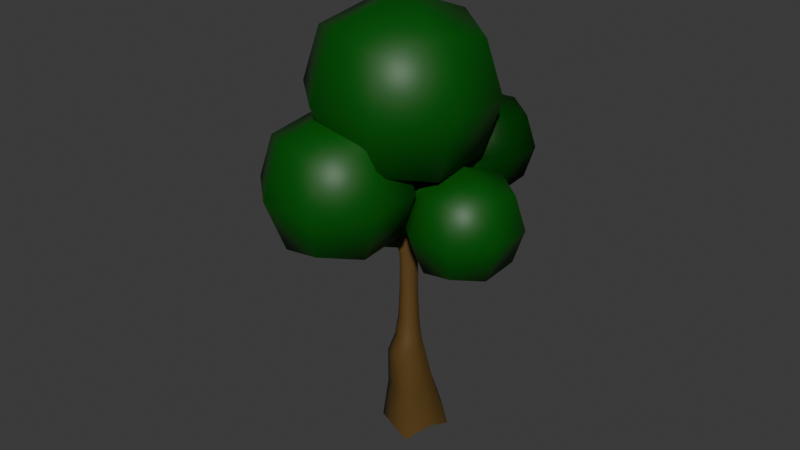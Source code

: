 # Source: pohon_bakau_1.blend  (saved by Blender 4.0.36; exported with 4.5.12 LTS)
import bpy
from mathutils import Matrix  # noqa: F401  (used for matrix-valued properties, if any)

bpy.ops.wm.read_factory_settings(use_empty=True)
scene = bpy.context.scene
scene.name = 'Scene'

# ---- collections
col_collection = bpy.data.collections.new('Collection'); scene.collection.children.link(col_collection)
col_pohon = bpy.data.collections.new('pohon'); col_collection.children.link(col_pohon)

# ---- materials (node trees are filled in below, after node groups)
mat_material_6310 = bpy.data.materials.new('Material.6310')
mat_material_6310.use_transparent_shadow = False
mat_material_6311 = bpy.data.materials.new('Material.6311')
mat_material_6311.use_transparent_shadow = False

# ---- material node trees
mat_material_6310.use_nodes = True; mat_material_6310.node_tree.nodes.clear()
_N = mat_material_6310.node_tree.nodes; _L = mat_material_6310.node_tree.links
n0 = _N.new('ShaderNodeBsdfPrincipled'); n0.name = 'Principled BSDF'; n0.location = (10, 300)
n0.inputs[0].default_value = (0.0003421, 0.08561, 0.0, 1.0)
n0.inputs[3].default_value = 1.45
n1 = _N.new('ShaderNodeOutputMaterial'); n1.name = 'Material Output'; n1.location = (300, 300)
_L.new(n0.outputs[0], n1.inputs[0])
n1.is_active_output = True
mat_material_6311.use_nodes = True; mat_material_6311.node_tree.nodes.clear()
_N = mat_material_6311.node_tree.nodes; _L = mat_material_6311.node_tree.links
n0 = _N.new('ShaderNodeBsdfPrincipled'); n0.name = 'Principled BSDF'; n0.location = (10, 300)
n0.inputs[0].default_value = (0.1018, 0.05574, 0.01159, 1.0)
n0.inputs[3].default_value = 1.45
n1 = _N.new('ShaderNodeOutputMaterial'); n1.name = 'Material Output'; n1.location = (300, 300)
_L.new(n0.outputs[0], n1.inputs[0])
n1.is_active_output = True

# ---- world
world_world = bpy.data.worlds.new('World'); scene.world = world_world
world_world.use_nodes = True; world_world.node_tree.nodes.clear()
_N = world_world.node_tree.nodes; _L = world_world.node_tree.links
n0 = _N.new('ShaderNodeOutputWorld'); n0.name = 'World Output'; n0.location = (300, 300)
n1 = _N.new('ShaderNodeBackground'); n1.name = 'Background'; n1.location = (10, 300)
n1.inputs[0].default_value = (0.05088, 0.05088, 0.05088, 1.0)
_L.new(n1.outputs[0], n0.inputs[0])
n0.is_active_output = True
world_world.color = (0.05088, 0.05088, 0.05088)
world_world.use_sun_shadow = False
world_world.sun_shadow_jitter_overblur = 0.0

# ---- meshes
me_cube_291 = bpy.data.meshes.new('Cube.291')
me_cube_291.from_pydata([(-0.4363, 0.1307, 1.231), (-0.4363, 0.1307, 2.231), (-0.4363, 1.131, 1.231), (-0.4363, 1.131, 2.231), (0.5637, 0.1307, 1.231), (0.5637, 0.1307, 2.231), (0.5637, 1.131, 1.231), (0.5637, 1.131, 2.231), (-0.2932, -0.2266, -0.1852), (-0.2934, 0.0912, -0.1646), (0.04206, -0.227, -0.1629), (0.04227, 0.09162, -0.1423), (-0.1779, -0.1243, 0.3189), (-0.1779, 0.04646, 0.3189), (0.0002771, 0.04815, 0.2944), (0.0002771, -0.1313, 0.2944), (-0.1395, -0.0113, 1.145), (-0.1395, 0.0836, 1.145), (0.0275, 0.09221, 1.035), (0.0275, -0.04203, 1.035), (-0.7653, -0.5659, 2.422), (-0.7653, -0.5659, 3.691), (-0.7653, 0.7027, 2.422), (-0.7653, 0.7027, 3.691), (0.5033, -0.5659, 2.422), (0.5033, -0.5659, 3.691), (0.5033, 0.7027, 2.422), (0.5033, 0.7027, 3.691), (1.255, 0.4326, 2.618), (1.255, 0.4326, 1.89), (1.255, -0.2958, 2.618), (1.255, -0.2958, 1.89), (0.5262, 0.4326, 2.618), (0.5262, 0.4326, 1.89), (0.5262, -0.2958, 2.618), (0.5262, -0.2958, 1.89), (1.255, 0.4326, 2.618), (1.255, 0.4326, 1.89), (1.255, -0.2958, 2.618), (1.255, -0.2958, 1.89), (0.5262, 0.4326, 2.618), (0.5262, 0.4326, 1.89), (0.5262, -0.2958, 2.618), (0.5262, -0.2958, 1.89), (-1.417, -0.4347, 1.623), (-1.417, -0.4347, 2.629), (-1.417, 0.5715, 1.623), (-1.417, 0.5715, 2.629), (-0.4107, -0.4347, 1.623), (-0.4107, -0.4347, 2.629), (-0.4107, 0.5715, 1.623), (-0.4107, 0.5715, 2.629), (0.6403, -0.2142, 2.079), (0.6403, -0.2142, 1.286), (0.6403, -1.007, 2.079), (0.6403, -1.007, 1.286), (-0.1528, -0.2142, 2.079), (-0.1528, -0.2142, 1.286), (-0.1528, -1.007, 2.079), (-0.1528, -1.007, 1.286), (-0.5458, 0.6307, 1.121), (-0.5458, 0.02117, 1.731), (-0.5458, 0.6307, 2.341), (-0.5458, 1.24, 1.731), (0.06373, 1.24, 1.121), (0.06373, 1.24, 2.341), (0.6733, 1.24, 1.731), (0.6733, 0.6307, 1.121), (0.6733, 0.6307, 2.341), (0.6733, 0.02117, 1.731), (0.06373, 0.02117, 1.121), (0.06373, 0.02117, 2.341), (-0.3344, -0.0678, -0.1072), (-0.1187, 0.1267, -0.07509), (0.08055, -0.0678, -0.06949), (-0.1187, -0.2577, -0.1096), (-0.2113, -0.03843, 0.3236), (-0.08882, 0.08014, 0.3066), (0.03369, -0.04207, 0.2897), (-0.08882, -0.1606, 0.3066), (-0.2187, -0.1709, 0.06235), (-0.2188, 0.05272, 0.06455), (0.007698, -0.1718, 0.06167), (0.007714, 0.05296, 0.06386), (-0.1705, 0.03087, 1.091), (-0.04927, 0.1087, 1.073), (0.05563, 0.02371, 1.022), (-0.04927, -0.05029, 1.073), (-0.1515, 0.06044, 0.7106), (0.003915, 0.06569, 0.6399), (0.003915, -0.08875, 0.6399), (-0.1515, -0.06847, 0.7106), (0.0823, 0.1166, 1.397), (0.0823, 0.006114, 1.397), (-0.1001, 0.01102, 1.384), (-0.1001, 0.1086, 1.384), (-0.1882, 0.01767, 1.288), (-0.1882, 0.08026, 1.288), (-0.9042, 0.06838, 2.283), (-0.9042, -0.7049, 3.056), (-0.9042, 0.06838, 3.83), (-0.9042, 0.8417, 3.056), (-0.131, 0.8417, 2.283), (-0.131, 0.8417, 3.83), (0.6423, 0.8417, 3.056), (0.6423, 0.06838, 2.283), (0.6423, 0.06838, 3.83), (0.6423, -0.7049, 3.056), (-0.131, -0.7049, 2.283), (-0.131, -0.7049, 3.83), (1.334, 0.06838, 2.698), (1.334, 0.5124, 2.254), (1.334, 0.06838, 1.81), (1.334, -0.3756, 2.254), (0.8904, -0.3756, 2.698), (0.8904, -0.3756, 1.81), (0.4464, -0.3756, 2.254), (0.4464, 0.06838, 2.698), (0.4464, 0.06838, 1.81), (0.4464, 0.5124, 2.254), (0.8904, 0.5124, 2.698), (0.8904, 0.5124, 1.81), (1.334, 0.06838, 2.698), (1.334, 0.5124, 2.254), (1.334, 0.06838, 1.81), (1.334, -0.3756, 2.254), (0.8904, -0.3756, 2.698), (0.8904, -0.3756, 1.81), (0.4464, -0.3756, 2.254), (0.4464, 0.06838, 2.698), (0.4464, 0.06838, 1.81), (0.4464, 0.5124, 2.254), (0.8904, 0.5124, 2.698), (0.8904, 0.5124, 1.81), (-1.527, 0.06838, 1.512), (-1.527, -0.545, 2.126), (-1.527, 0.06838, 2.739), (-1.527, 0.6817, 2.126), (-0.9138, 0.6817, 1.512), (-0.9138, 0.6817, 2.739), (-0.3005, 0.6817, 2.126), (-0.3005, 0.06838, 1.512), (-0.3005, 0.06838, 2.739), (-0.3005, -0.545, 2.126), (-0.9138, -0.545, 1.512), (-0.9138, -0.545, 2.739), (0.7272, -0.6108, 2.166), (0.7272, -0.1273, 1.682), (0.7272, -0.6108, 1.199), (0.7272, -1.094, 1.682), (0.2437, -1.094, 2.166), (0.2437, -1.094, 1.199), (-0.2397, -1.094, 1.682), (-0.2397, -0.6108, 2.166), (-0.2397, -0.6108, 1.199), (-0.2397, -0.1273, 1.682), (0.2437, -0.1273, 2.166), (0.2437, -0.1273, 1.199), (-0.7758, 0.6307, 1.731), (0.06373, 1.47, 1.731), (0.9032, 0.6307, 1.731), (0.06373, -0.2088, 1.731), (0.06373, 0.6307, 0.8916), (0.06373, 0.6307, 2.571), (-0.2596, -0.05907, 0.0667), (-0.07321, 0.08963, 0.6745), (-0.105, -0.2108, 0.06434), (-0.105, 0.09271, 0.06822), (0.04792, -0.05952, 0.06671), (0.1139, 0.06124, 1.396), (0.03269, -0.01288, 0.6274), (-0.1807, -0.003166, 0.7181), (-0.07321, -0.1053, 0.6745), (-0.1654, 0.02048, 1.392), (-0.006773, -0.004561, 1.388), (-0.006773, 0.1254, 1.388), (-0.1654, 0.0994, 1.392), (-0.1978, 0.04493, 1.25), (-1.196, 0.06838, 3.056), (-0.131, 1.133, 3.056), (0.934, 0.06838, 3.056), (-0.131, -0.9966, 3.056), (-0.131, 0.06838, 1.991), (-0.131, 0.06838, 4.121), (1.502, 0.06838, 2.254), (0.8904, -0.5431, 2.254), (0.2789, 0.06838, 2.254), (0.8904, 0.6799, 2.254), (0.8904, 0.06838, 2.865), (0.8904, 0.06838, 1.642), (1.502, 0.06838, 2.254), (0.8904, -0.5431, 2.254), (0.2789, 0.06838, 2.254), (0.8904, 0.6799, 2.254), (0.8904, 0.06838, 2.865), (0.8904, 0.06838, 1.642), (-1.759, 0.06838, 2.126), (-0.9138, 0.9131, 2.126), (-0.06912, 0.06838, 2.126), (-0.9138, -0.7763, 2.126), (-0.9138, 0.06838, 1.281), (-0.9138, 0.06838, 2.97), (0.9095, -0.6108, 1.682), (0.2437, -1.277, 1.682), (-0.4221, -0.6108, 1.682), (0.2437, 0.05502, 1.682), (0.2437, -0.6108, 2.348), (0.2437, -0.6108, 1.016), (-0.2531, -0.2332, -0.6775), (-0.2533, 0.157, -0.6523), (0.1586, -0.2337, -0.6502), (0.1589, 0.1575, -0.6249), (-0.3037, -0.03824, -0.5818), (-0.03879, 0.2007, -0.5424), (0.2059, -0.03824, -0.5355), (-0.03879, -0.2714, -0.5848), (-0.2699, -0.2891, -1.246), (-0.2702, 0.2658, -1.21), (0.3155, -0.2898, -1.207), (0.3159, 0.2666, -1.171), (-0.3419, -0.01184, -1.109), (0.03483, 0.3279, -1.053), (0.3828, -0.01184, -1.044), (0.03483, -0.3434, -1.114)], [], [(0, 61, 158, 60), (61, 1, 62, 158), (158, 62, 3, 63), (60, 158, 63, 2), (2, 63, 159, 64), (63, 3, 65, 159), (159, 65, 7, 66), (64, 159, 66, 6), (6, 66, 160, 67), (66, 7, 68, 160), (160, 68, 5, 69), (67, 160, 69, 4), (4, 69, 161, 70), (69, 5, 71, 161), (161, 71, 1, 61), (70, 161, 61, 0), (2, 64, 162, 60), (64, 6, 67, 162), (162, 67, 4, 70), (60, 162, 70, 0), (7, 65, 163, 68), (65, 3, 62, 163), (163, 62, 1, 71), (68, 163, 71, 5), (9, 72, 164, 81), (72, 8, 80, 164), (164, 80, 12, 76), (81, 164, 76, 13), (14, 77, 165, 89), (77, 13, 88, 165), (165, 88, 17, 85), (89, 165, 85, 18), (8, 75, 166, 80), (75, 10, 82, 166), (166, 82, 15, 79), (80, 166, 79, 12), (11, 73, 167, 83), (73, 9, 81, 167), (167, 81, 13, 77), (83, 167, 77, 14), (10, 74, 168, 82), (74, 11, 83, 168), (168, 83, 14, 78), (82, 168, 78, 15), (19, 86, 169, 93), (86, 18, 92, 169), (15, 78, 170, 90), (78, 14, 89, 170), (170, 89, 18, 86), (90, 170, 86, 19), (13, 76, 171, 88), (76, 12, 91, 171), (171, 91, 16, 84), (88, 171, 84, 17), (12, 79, 172, 91), (79, 15, 90, 172), (172, 90, 19, 87), (91, 172, 87, 16), (16, 94, 173, 96), (16, 87, 174, 94), (87, 19, 93, 174), (18, 85, 175, 92), (85, 17, 95, 175), (95, 17, 97, 176), (17, 84, 177, 97), (84, 16, 96, 177), (20, 99, 178, 98), (99, 21, 100, 178), (178, 100, 23, 101), (98, 178, 101, 22), (22, 101, 179, 102), (101, 23, 103, 179), (179, 103, 27, 104), (102, 179, 104, 26), (26, 104, 180, 105), (104, 27, 106, 180), (180, 106, 25, 107), (105, 180, 107, 24), (24, 107, 181, 108), (107, 25, 109, 181), (181, 109, 21, 99), (108, 181, 99, 20), (22, 102, 182, 98), (102, 26, 105, 182), (182, 105, 24, 108), (98, 182, 108, 20), (27, 103, 183, 106), (103, 23, 100, 183), (183, 100, 21, 109), (106, 183, 109, 25), (28, 111, 184, 110), (111, 29, 112, 184), (184, 112, 31, 113), (110, 184, 113, 30), (30, 113, 185, 114), (113, 31, 115, 185), (185, 115, 35, 116), (114, 185, 116, 34), (34, 116, 186, 117), (116, 35, 118, 186), (186, 118, 33, 119), (117, 186, 119, 32), (32, 119, 187, 120), (119, 33, 121, 187), (187, 121, 29, 111), (120, 187, 111, 28), (30, 114, 188, 110), (114, 34, 117, 188), (188, 117, 32, 120), (110, 188, 120, 28), (35, 115, 189, 118), (115, 31, 112, 189), (189, 112, 29, 121), (118, 189, 121, 33), (36, 122, 190, 123), (123, 190, 124, 37), (190, 125, 39, 124), (122, 38, 125, 190), (38, 126, 191, 125), (125, 191, 127, 39), (191, 128, 43, 127), (126, 42, 128, 191), (42, 129, 192, 128), (128, 192, 130, 43), (192, 131, 41, 130), (129, 40, 131, 192), (40, 132, 193, 131), (131, 193, 133, 41), (193, 123, 37, 133), (132, 36, 123, 193), (38, 122, 194, 126), (126, 194, 129, 42), (194, 132, 40, 129), (122, 36, 132, 194), (43, 130, 195, 127), (127, 195, 124, 39), (195, 133, 37, 124), (130, 41, 133, 195), (44, 135, 196, 134), (135, 45, 136, 196), (196, 136, 47, 137), (134, 196, 137, 46), (46, 137, 197, 138), (137, 47, 139, 197), (197, 139, 51, 140), (138, 197, 140, 50), (50, 140, 198, 141), (140, 51, 142, 198), (198, 142, 49, 143), (141, 198, 143, 48), (48, 143, 199, 144), (143, 49, 145, 199), (199, 145, 45, 135), (144, 199, 135, 44), (46, 138, 200, 134), (138, 50, 141, 200), (200, 141, 48, 144), (134, 200, 144, 44), (51, 139, 201, 142), (139, 47, 136, 201), (201, 136, 45, 145), (142, 201, 145, 49), (52, 146, 202, 147), (147, 202, 148, 53), (202, 149, 55, 148), (146, 54, 149, 202), (54, 150, 203, 149), (149, 203, 151, 55), (203, 152, 59, 151), (150, 58, 152, 203), (58, 153, 204, 152), (152, 204, 154, 59), (204, 155, 57, 154), (153, 56, 155, 204), (56, 155, 205, 156), (155, 205, 157, 57), (205, 147, 53, 157), (156, 52, 147, 205), (54, 146, 206, 150), (150, 206, 153, 58), (206, 156, 56, 153), (146, 52, 156, 206), (59, 154, 207, 151), (151, 207, 148, 55), (207, 157, 53, 148), (154, 57, 157, 207), (11, 74, 214, 211), (9, 73, 213, 209), (8, 72, 212, 208), (75, 8, 208, 215), (74, 10, 210, 214), (73, 11, 211, 213), (72, 9, 209, 212), (10, 75, 215, 210), (211, 214, 222, 219), (209, 213, 221, 217), (208, 212, 220, 216), (215, 208, 216, 223), (214, 210, 218, 222), (213, 211, 219, 221), (212, 209, 217, 220), (210, 215, 223, 218)])
me_cube_291.polygons.foreach_set('use_smooth', [True] * 202)
me_cube_291.polygons.foreach_set('material_index', [0, 0, 0, 0, 0, 0, 0, 0, 0, 0, 0, 0, 0, 0, 0, 0, 0, 0, 0, 0, 0, 0, 0, 0, 1, 1, 1, 1, 1, 1, 1, 1, 1, 1, 1, 1, 1, 1, 1, 1, 1, 1, 1, 1, 1, 1, 1, 1, 1, 1, 1, 1, 1, 1, 1, 1, 1, 1, 1, 1, 1, 1, 1, 1, 1, 1, 0, 0, 0, 0, 0, 0, 0, 0, 0, 0, 0, 0, 0, 0, 0, 0, 0, 0, 0, 0, 0, 0, 0, 0, 0, 0, 0, 0, 0, 0, 0, 0, 0, 0, 0, 0, 0, 0, 0, 0, 0, 0, 0, 0, 0, 0, 0, 0, 0, 0, 0, 0, 0, 0, 0, 0, 0, 0, 0, 0, 0, 0, 0, 0, 0, 0, 0, 0, 0, 0, 0, 0, 0, 0, 0, 0, 0, 0, 0, 0, 0, 0, 0, 0, 0, 0, 0, 0, 0, 0, 0, 0, 0, 0, 0, 0, 0, 0, 0, 0, 0, 0, 0, 0, 0, 0, 0, 0, 0, 0, 0, 0, 0, 0, 0, 0, 0, 0, 0, 0, 1, 1, 1, 1, 1, 1, 1, 1, 1, 1, 1, 1, 1, 1, 1, 1])
_uv = me_cube_291.uv_layers.new(name='UVMap')
_uv.uv.foreach_set('vector', [0.375, 0.0, 0.5, 0.0, 0.5, 0.125, 0.375, 0.125, 0.5, 0.0, 0.625, 0.0, 0.625, 0.125, 0.5, 0.125, 0.5, 0.125, 0.625, 0.125, 0.625, 0.25, 0.5, 0.25, 0.375, 0.125, 0.5, 0.125, 0.5, 0.25, 0.375, 0.25, 0.375, 0.25, 0.5, 0.25, 0.5, 0.375, 0.375, 0.375, 0.5, 0.25, 0.625, 0.25, 0.625, 0.375, 0.5, 0.375, 0.5, 0.375, 0.625, 0.375, 0.625, 0.5, 0.5, 0.5, 0.375, 0.375, 0.5, 0.375, 0.5, 0.5, 0.375, 0.5, 0.375, 0.5, 0.5, 0.5, 0.5, 0.625, 0.375, 0.625, 0.5, 0.5, 0.625, 0.5, 0.625, 0.625, 0.5, 0.625, 0.5, 0.625, 0.625, 0.625, 0.625, 0.75, 0.5, 0.75, 0.375, 0.625, 0.5, 0.625, 0.5, 0.75, 0.375, 0.75, 0.375, 0.75, 0.5, 0.75, 0.5, 0.875, 0.375, 0.875, 0.5, 0.75, 0.625, 0.75, 0.625, 0.875, 0.5, 0.875, 0.5, 0.875, 0.625, 0.875, 0.625, 1.0, 0.5, 1.0, 0.375, 0.875, 0.5, 0.875, 0.5, 1.0, 0.375, 1.0, 0.125, 0.5, 0.25, 0.5, 0.25, 0.625, 0.125, 0.625, 0.25, 0.5, 0.375, 0.5, 0.375, 0.625, 0.25, 0.625, 0.25, 0.625, 0.375, 0.625, 0.375, 0.75, 0.25, 0.75, 0.125, 0.625, 0.25, 0.625, 0.25, 0.75, 0.125, 0.75, 0.625, 0.5, 0.75, 0.5, 0.75, 0.625, 0.625, 0.625, 0.75, 0.5, 0.875, 0.5, 0.875, 0.625, 0.75, 0.625, 0.75, 0.625, 0.875, 0.625, 0.875, 0.75, 0.75, 0.75, 0.625, 0.625, 0.75, 0.625, 0.75, 0.75, 0.625, 0.75, 0.6023, 0.25, 0.6217, 0.125, 0.6246, 0.125, 0.6235, 0.25, 0.6217, 0.125, 0.625, 0.0, 0.625, 0.0, 0.6246, 0.125, 0.6246, 0.125, 0.625, 0.0, 0.625, 0.0, 0.625, 0.125, 0.6235, 0.25, 0.6246, 0.125, 0.625, 0.125, 0.625, 0.25, 0.625, 0.5, 0.625, 0.375, 0.625, 0.375, 0.625, 0.5, 0.625, 0.375, 0.625, 0.25, 0.625, 0.25, 0.625, 0.375, 0.625, 0.375, 0.625, 0.25, 0.625, 0.25, 0.625, 0.3759, 0.625, 0.5, 0.625, 0.375, 0.625, 0.3759, 0.625, 0.5, 0.625, 1.0, 0.6226, 0.8759, 0.6246, 0.875, 0.625, 1.0, 0.6226, 0.8759, 0.6023, 0.75, 0.6235, 0.75, 0.6246, 0.875, 0.6246, 0.875, 0.6235, 0.75, 0.625, 0.75, 0.625, 0.875, 0.625, 1.0, 0.6246, 0.875, 0.625, 0.875, 0.625, 1.0, 0.6023, 0.5, 0.6202, 0.375, 0.6242, 0.375, 0.6235, 0.5, 0.6202, 0.375, 0.6023, 0.25, 0.6235, 0.25, 0.6242, 0.375, 0.6242, 0.375, 0.6235, 0.25, 0.625, 0.25, 0.625, 0.375, 0.6235, 0.5, 0.6242, 0.375, 0.625, 0.375, 0.625, 0.5, 0.6023, 0.75, 0.6202, 0.625, 0.6242, 0.625, 0.6235, 0.75, 0.6202, 0.625, 0.6023, 0.5, 0.6235, 0.5, 0.6242, 0.625, 0.6242, 0.625, 0.6235, 0.5, 0.625, 0.5, 0.625, 0.625, 0.6235, 0.75, 0.6242, 0.625, 0.625, 0.625, 0.625, 0.75, 0.625, 0.75, 0.625, 0.625, 0.625, 0.625, 0.625, 0.75, 0.625, 0.625, 0.625, 0.5, 0.625, 0.5, 0.625, 0.625, 0.625, 0.75, 0.625, 0.625, 0.625, 0.625, 0.625, 0.75, 0.625, 0.625, 0.625, 0.5, 0.625, 0.5, 0.625, 0.625, 0.625, 0.625, 0.625, 0.5, 0.625, 0.5, 0.625, 0.625, 0.625, 0.75, 0.625, 0.625, 0.625, 0.625, 0.625, 0.75, 0.625, 0.25, 0.625, 0.125, 0.625, 0.125, 0.625, 0.25, 0.625, 0.125, 0.625, 0.0, 0.625, 0.0, 0.625, 0.125, 0.625, 0.125, 0.625, 0.0, 0.625, 0.0, 0.625, 0.1241, 0.625, 0.25, 0.625, 0.125, 0.625, 0.1241, 0.625, 0.25, 0.625, 1.0, 0.625, 0.875, 0.625, 0.875, 0.625, 1.0, 0.625, 0.875, 0.625, 0.75, 0.625, 0.75, 0.625, 0.875, 0.625, 0.875, 0.625, 0.75, 0.625, 0.75, 0.625, 0.8741, 0.625, 1.0, 0.625, 0.875, 0.625, 0.8741, 0.625, 1.0, 0.625, 1.0, 0.625, 0.9653, 0.625, 0.9965, 0.625, 1.0, 0.625, 1.0, 0.625, 0.8741, 0.625, 0.8715, 0.625, 0.9653, 0.625, 0.8741, 0.625, 0.75, 0.625, 0.75, 0.625, 0.8715, 0.625, 0.5, 0.625, 0.3759, 0.625, 0.3785, 0.625, 0.5, 0.625, 0.3759, 0.625, 0.25, 0.625, 0.283, 0.625, 0.3785, 0.625, 0.283, 0.625, 0.25, 0.625, 0.2127, 0.625, 0.2448, 0.625, 0.25, 0.625, 0.1241, 0.625, 0.1207, 0.625, 0.2127, 0.625, 0.1241, 0.625, 0.0, 0.625, 0.0, 0.625, 0.1207, 0.375, 0.0, 0.5, 0.0, 0.5, 0.125, 0.375, 0.125, 0.5, 0.0, 0.625, 0.0, 0.625, 0.125, 0.5, 0.125, 0.5, 0.125, 0.625, 0.125, 0.625, 0.25, 0.5, 0.25, 0.375, 0.125, 0.5, 0.125, 0.5, 0.25, 0.375, 0.25, 0.375, 0.25, 0.5, 0.25, 0.5, 0.375, 0.375, 0.375, 0.5, 0.25, 0.625, 0.25, 0.625, 0.375, 0.5, 0.375, 0.5, 0.375, 0.625, 0.375, 0.625, 0.5, 0.5, 0.5, 0.375, 0.375, 0.5, 0.375, 0.5, 0.5, 0.375, 0.5, 0.375, 0.5, 0.5, 0.5, 0.5, 0.625, 0.375, 0.625, 0.5, 0.5, 0.625, 0.5, 0.625, 0.625, 0.5, 0.625, 0.5, 0.625, 0.625, 0.625, 0.625, 0.75, 0.5, 0.75, 0.375, 0.625, 0.5, 0.625, 0.5, 0.75, 0.375, 0.75, 0.375, 0.75, 0.5, 0.75, 0.5, 0.875, 0.375, 0.875, 0.5, 0.75, 0.625, 0.75, 0.625, 0.875, 0.5, 0.875, 0.5, 0.875, 0.625, 0.875, 0.625, 1.0, 0.5, 1.0, 0.375, 0.875, 0.5, 0.875, 0.5, 1.0, 0.375, 1.0, 0.125, 0.5, 0.25, 0.5, 0.25, 0.625, 0.125, 0.625, 0.25, 0.5, 0.375, 0.5, 0.375, 0.625, 0.25, 0.625, 0.25, 0.625, 0.375, 0.625, 0.375, 0.75, 0.25, 0.75, 0.125, 0.625, 0.25, 0.625, 0.25, 0.75, 0.125, 0.75, 0.625, 0.5, 0.75, 0.5, 0.75, 0.625, 0.625, 0.625, 0.75, 0.5, 0.875, 0.5, 0.875, 0.625, 0.75, 0.625, 0.75, 0.625, 0.875, 0.625, 0.875, 0.75, 0.75, 0.75, 0.625, 0.625, 0.75, 0.625, 0.75, 0.75, 0.625, 0.75, 0.375, 0.0, 0.5, 0.0, 0.5, 0.125, 0.375, 0.125, 0.5, 0.0, 0.625, 0.0, 0.625, 0.125, 0.5, 0.125, 0.5, 0.125, 0.625, 0.125, 0.625, 0.25, 0.5, 0.25, 0.375, 0.125, 0.5, 0.125, 0.5, 0.25, 0.375, 0.25, 0.375, 0.25, 0.5, 0.25, 0.5, 0.375, 0.375, 0.375, 0.5, 0.25, 0.625, 0.25, 0.625, 0.375, 0.5, 0.375, 0.5, 0.375, 0.625, 0.375, 0.625, 0.5, 0.5, 0.5, 0.375, 0.375, 0.5, 0.375, 0.5, 0.5, 0.375, 0.5, 0.375, 0.5, 0.5, 0.5, 0.5, 0.625, 0.375, 0.625, 0.5, 0.5, 0.625, 0.5, 0.625, 0.625, 0.5, 0.625, 0.5, 0.625, 0.625, 0.625, 0.625, 0.75, 0.5, 0.75, 0.375, 0.625, 0.5, 0.625, 0.5, 0.75, 0.375, 0.75, 0.375, 0.75, 0.5, 0.75, 0.5, 0.875, 0.375, 0.875, 0.5, 0.75, 0.625, 0.75, 0.625, 0.875, 0.5, 0.875, 0.5, 0.875, 0.625, 0.875, 0.625, 1.0, 0.5, 1.0, 0.375, 0.875, 0.5, 0.875, 0.5, 1.0, 0.375, 1.0, 0.125, 0.5, 0.25, 0.5, 0.25, 0.625, 0.125, 0.625, 0.25, 0.5, 0.375, 0.5, 0.375, 0.625, 0.25, 0.625, 0.25, 0.625, 0.375, 0.625, 0.375, 0.75, 0.25, 0.75, 0.125, 0.625, 0.25, 0.625, 0.25, 0.75, 0.125, 0.75, 0.625, 0.5, 0.75, 0.5, 0.75, 0.625, 0.625, 0.625, 0.75, 0.5, 0.875, 0.5, 0.875, 0.625, 0.75, 0.625, 0.75, 0.625, 0.875, 0.625, 0.875, 0.75, 0.75, 0.75, 0.625, 0.625, 0.75, 0.625, 0.75, 0.75, 0.625, 0.75, 0.375, 0.0, 0.375, 0.125, 0.5, 0.125, 0.5, 0.0, 0.5, 0.0, 0.5, 0.125, 0.625, 0.125, 0.625, 0.0, 0.5, 0.125, 0.5, 0.25, 0.625, 0.25, 0.625, 0.125, 0.375, 0.125, 0.375, 0.25, 0.5, 0.25, 0.5, 0.125, 0.375, 0.25, 0.375, 0.375, 0.5, 0.375, 0.5, 0.25, 0.5, 0.25, 0.5, 0.375, 0.625, 0.375, 0.625, 0.25, 0.5, 0.375, 0.5, 0.5, 0.625, 0.5, 0.625, 0.375, 0.375, 0.375, 0.375, 0.5, 0.5, 0.5, 0.5, 0.375, 0.375, 0.5, 0.375, 0.625, 0.5, 0.625, 0.5, 0.5, 0.5, 0.5, 0.5, 0.625, 0.625, 0.625, 0.625, 0.5, 0.5, 0.625, 0.5, 0.75, 0.625, 0.75, 0.625, 0.625, 0.375, 0.625, 0.375, 0.75, 0.5, 0.75, 0.5, 0.625, 0.375, 0.75, 0.375, 0.875, 0.5, 0.875, 0.5, 0.75, 0.5, 0.75, 0.5, 0.875, 0.625, 0.875, 0.625, 0.75, 0.5, 0.875, 0.5, 1.0, 0.625, 1.0, 0.625, 0.875, 0.375, 0.875, 0.375, 1.0, 0.5, 1.0, 0.5, 0.875, 0.125, 0.5, 0.125, 0.625, 0.25, 0.625, 0.25, 0.5, 0.25, 0.5, 0.25, 0.625, 0.375, 0.625, 0.375, 0.5, 0.25, 0.625, 0.25, 0.75, 0.375, 0.75, 0.375, 0.625, 0.125, 0.625, 0.125, 0.75, 0.25, 0.75, 0.25, 0.625, 0.625, 0.5, 0.625, 0.625, 0.75, 0.625, 0.75, 0.5, 0.75, 0.5, 0.75, 0.625, 0.875, 0.625, 0.875, 0.5, 0.75, 0.625, 0.75, 0.75, 0.875, 0.75, 0.875, 0.625, 0.625, 0.625, 0.625, 0.75, 0.75, 0.75, 0.75, 0.625, 0.375, 0.0, 0.5, 0.0, 0.5, 0.125, 0.375, 0.125, 0.5, 0.0, 0.625, 0.0, 0.625, 0.125, 0.5, 0.125, 0.5, 0.125, 0.625, 0.125, 0.625, 0.25, 0.5, 0.25, 0.375, 0.125, 0.5, 0.125, 0.5, 0.25, 0.375, 0.25, 0.375, 0.25, 0.5, 0.25, 0.5, 0.375, 0.375, 0.375, 0.5, 0.25, 0.625, 0.25, 0.625, 0.375, 0.5, 0.375, 0.5, 0.375, 0.625, 0.375, 0.625, 0.5, 0.5, 0.5, 0.375, 0.375, 0.5, 0.375, 0.5, 0.5, 0.375, 0.5, 0.375, 0.5, 0.5, 0.5, 0.5, 0.625, 0.375, 0.625, 0.5, 0.5, 0.625, 0.5, 0.625, 0.625, 0.5, 0.625, 0.5, 0.625, 0.625, 0.625, 0.625, 0.75, 0.5, 0.75, 0.375, 0.625, 0.5, 0.625, 0.5, 0.75, 0.375, 0.75, 0.375, 0.75, 0.5, 0.75, 0.5, 0.875, 0.375, 0.875, 0.5, 0.75, 0.625, 0.75, 0.625, 0.875, 0.5, 0.875, 0.5, 0.875, 0.625, 0.875, 0.625, 1.0, 0.5, 1.0, 0.375, 0.875, 0.5, 0.875, 0.5, 1.0, 0.375, 1.0, 0.125, 0.5, 0.25, 0.5, 0.25, 0.625, 0.125, 0.625, 0.25, 0.5, 0.375, 0.5, 0.375, 0.625, 0.25, 0.625, 0.25, 0.625, 0.375, 0.625, 0.375, 0.75, 0.25, 0.75, 0.125, 0.625, 0.25, 0.625, 0.25, 0.75, 0.125, 0.75, 0.625, 0.5, 0.75, 0.5, 0.75, 0.625, 0.625, 0.625, 0.75, 0.5, 0.875, 0.5, 0.875, 0.625, 0.75, 0.625, 0.75, 0.625, 0.875, 0.625, 0.875, 0.75, 0.75, 0.75, 0.625, 0.625, 0.75, 0.625, 0.75, 0.75, 0.625, 0.75, 0.375, 0.0, 0.375, 0.125, 0.5, 0.125, 0.5, 0.0, 0.5, 0.0, 0.5, 0.125, 0.625, 0.125, 0.625, 0.0, 0.5, 0.125, 0.5, 0.25, 0.625, 0.25, 0.625, 0.125, 0.375, 0.125, 0.375, 0.25, 0.5, 0.25, 0.5, 0.125, 0.375, 0.25, 0.375, 0.375, 0.5, 0.375, 0.5, 0.25, 0.5, 0.25, 0.5, 0.375, 0.625, 0.375, 0.625, 0.25, 0.5, 0.375, 0.5, 0.5, 0.625, 0.5, 0.625, 0.375, 0.375, 0.375, 0.375, 0.5, 0.5, 0.5, 0.5, 0.375, 0.375, 0.5, 0.375, 0.625, 0.5, 0.625, 0.5, 0.5, 0.5, 0.5, 0.5, 0.625, 0.625, 0.625, 0.625, 0.5, 0.5, 0.625, 0.5, 0.75, 0.625, 0.75, 0.625, 0.625, 0.375, 0.625, 0.375, 0.75, 0.5, 0.75, 0.5, 0.625, 0.375, 0.75, 0.5, 0.75, 0.5, 0.875, 0.375, 0.875, 0.5, 0.75, 0.5, 0.875, 0.625, 0.875, 0.625, 0.75, 0.5, 0.875, 0.5, 1.0, 0.625, 1.0, 0.625, 0.875, 0.375, 0.875, 0.375, 1.0, 0.5, 1.0, 0.5, 0.875, 0.125, 0.5, 0.125, 0.625, 0.25, 0.625, 0.25, 0.5, 0.25, 0.5, 0.25, 0.625, 0.375, 0.625, 0.375, 0.5, 0.25, 0.625, 0.25, 0.75, 0.375, 0.75, 0.375, 0.625, 0.125, 0.625, 0.125, 0.75, 0.25, 0.75, 0.25, 0.625, 0.625, 0.5, 0.625, 0.625, 0.75, 0.625, 0.75, 0.5, 0.75, 0.5, 0.75, 0.625, 0.875, 0.625, 0.875, 0.5, 0.75, 0.625, 0.75, 0.75, 0.875, 0.75, 0.875, 0.625, 0.625, 0.625, 0.625, 0.75, 0.75, 0.75, 0.75, 0.625, 0.6023, 0.5, 0.6202, 0.625, 0.6202, 0.625, 0.6023, 0.5, 0.6023, 0.25, 0.6202, 0.375, 0.6202, 0.375, 0.6023, 0.25, 0.625, 0.0, 0.6217, 0.125, 0.6217, 0.125, 0.625, 0.0, 0.6226, 0.8759, 0.625, 1.0, 0.625, 1.0, 0.6226, 0.8759, 0.6202, 0.625, 0.6023, 0.75, 0.6023, 0.75, 0.6202, 0.625, 0.6202, 0.375, 0.6023, 0.5, 0.6023, 0.5, 0.6202, 0.375, 0.6217, 0.125, 0.6023, 0.25, 0.6023, 0.25, 0.6217, 0.125, 0.6023, 0.75, 0.6226, 0.8759, 0.6226, 0.8759, 0.6023, 0.75, 0.6023, 0.5, 0.6202, 0.625, 0.6202, 0.625, 0.6023, 0.5, 0.6023, 0.25, 0.6202, 0.375, 0.6202, 0.375, 0.6023, 0.25, 0.625, 0.0, 0.6217, 0.125, 0.6217, 0.125, 0.625, 0.0, 0.6226, 0.8759, 0.625, 1.0, 0.625, 1.0, 0.6226, 0.8759, 0.6202, 0.625, 0.6023, 0.75, 0.6023, 0.75, 0.6202, 0.625, 0.6202, 0.375, 0.6023, 0.5, 0.6023, 0.5, 0.6202, 0.375, 0.6217, 0.125, 0.6023, 0.25, 0.6023, 0.25, 0.6217, 0.125, 0.6023, 0.75, 0.6226, 0.8759, 0.6226, 0.8759, 0.6023, 0.75])
me_cube_291.materials.append(mat_material_6310)
me_cube_291.materials.append(mat_material_6311)
me_cube_291.update()

# ---- objects
ob_cube_374 = bpy.data.objects.new('Cube.374', me_cube_291)

# ---- transforms, parenting, visibility, modifiers, constraints
ob_cube_374.location = (-0.05704, 0.16, 9.601)
ob_cube_374.rotation_euler = (0.0, -0.0, 1.21)
ob_cube_374.scale = (13.75, 13.75, 13.75)

# ---- collection membership
col_pohon.objects.link(ob_cube_374)

# ---- scene / render settings (as saved in the file)
scene.frame_start = 1; scene.frame_end = 250; scene.frame_set(1)
scene.render.engine = 'BLENDER_EEVEE_NEXT'
scene.cycles.sampling_pattern = 'TABULATED_SOBOL'
bpy.context.view_layer.update()

# ---- added for rendering (the .blend has no active camera and no usable light): camera, sun
cam_auto = bpy.data.cameras.new('AutoCamera')
cam_auto.lens = 50.0
cam_auto.sensor_width = 36.0
cam_auto.clip_end = 1711.79
ob_auto_camera = bpy.data.objects.new('AutoCamera', cam_auto)
scene.collection.objects.link(ob_auto_camera)
ob_auto_camera.location = (95.6124, -118.065, 107.395)
ob_auto_camera.rotation_euler = (1.09748, -7.21219e-08, 0.694738)
scene.camera = ob_auto_camera
light_auto_sun = bpy.data.lights.new('AutoSun', 'SUN')
light_auto_sun.energy = 3.0
light_auto_sun.angle = 0.0523599
ob_auto_sun = bpy.data.objects.new('AutoSun', light_auto_sun)
scene.collection.objects.link(ob_auto_sun)
ob_auto_sun.rotation_euler = (0.872665, 0.174533, 0.523599)
bpy.context.view_layer.update()
